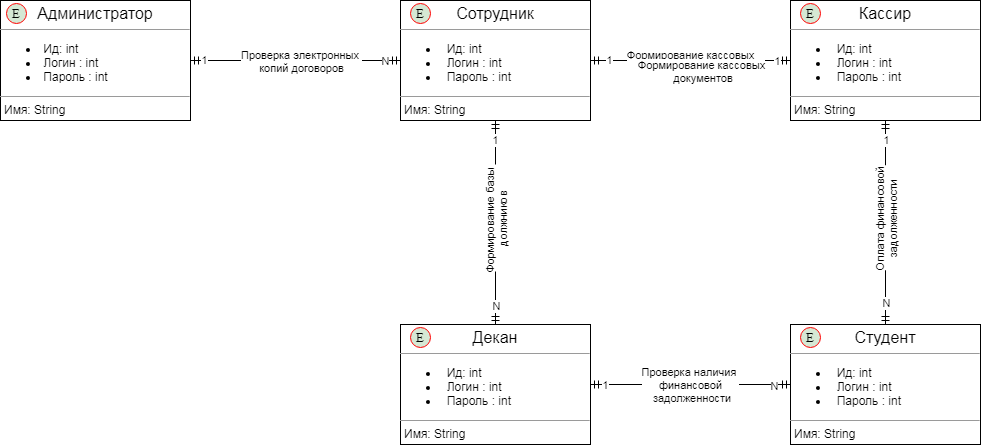

The diagram above was exported from draw.io. Its source (the exported page's mxGraphModel, read from the mxfile embedded in the PNG):
<mxGraphModel dx="2130" dy="1238" grid="1" gridSize="10" guides="1" tooltips="1" connect="1" arrows="1" fold="1" page="1" pageScale="1" pageWidth="1100" pageHeight="850" background="#ffffff" math="0" shadow="0">
  <root>
    <mxCell id="0" />
    <mxCell id="1" parent="0" />
    <mxCell id="t52puk9Ef_QGvwou6sRu-5" value="&lt;p style=&quot;margin: 4px 0px 0px ; text-align: center ; font-size: 16px&quot;&gt;&lt;font style=&quot;font-size: 16px&quot;&gt;Администратор&lt;/font&gt;&lt;/p&gt;&lt;hr size=&quot;1&quot;&gt;&lt;p style=&quot;margin: 0px ; margin-left: 4px&quot;&gt;&lt;/p&gt;&lt;span&gt;&lt;ul&gt;&lt;li&gt;&lt;span&gt;&amp;nbsp;Ид: int&lt;/span&gt;&lt;/li&gt;&lt;li&gt;&lt;span&gt;&amp;nbsp;Логин : int&lt;/span&gt;&lt;/li&gt;&lt;li&gt;&lt;span&gt;&amp;nbsp;Пароль : int&lt;/span&gt;&lt;/li&gt;&lt;/ul&gt;&lt;/span&gt;&lt;p&gt;&lt;/p&gt;&lt;hr size=&quot;1&quot;&gt;&lt;p style=&quot;margin: 0px ; margin-left: 4px&quot;&gt;Имя: String&lt;/p&gt;" style="verticalAlign=top;align=left;overflow=fill;fontSize=12;fontFamily=Helvetica;html=1;" parent="1" vertex="1">
      <mxGeometry x="180" y="120" width="190" height="120" as="geometry" />
    </mxCell>
    <mxCell id="t52puk9Ef_QGvwou6sRu-21" style="edgeStyle=orthogonalEdgeStyle;rounded=0;orthogonalLoop=1;jettySize=auto;html=1;startArrow=ERmandOne;startFill=0;endArrow=ERmandOne;endFill=0;" parent="1" source="t52puk9Ef_QGvwou6sRu-9" target="t52puk9Ef_QGvwou6sRu-11" edge="1">
      <mxGeometry relative="1" as="geometry" />
    </mxCell>
    <mxCell id="t52puk9Ef_QGvwou6sRu-23" value="Формирование базы&amp;nbsp;&lt;br&gt;должников" style="edgeLabel;html=1;align=center;verticalAlign=middle;resizable=0;points=[];horizontal=0;" parent="t52puk9Ef_QGvwou6sRu-21" vertex="1" connectable="0">
      <mxGeometry x="0.1566" y="2" relative="1" as="geometry">
        <mxPoint x="-2" y="-17.93" as="offset" />
      </mxGeometry>
    </mxCell>
    <mxCell id="t52puk9Ef_QGvwou6sRu-24" value="1" style="edgeLabel;html=1;align=center;verticalAlign=middle;resizable=0;points=[];" parent="t52puk9Ef_QGvwou6sRu-21" vertex="1" connectable="0">
      <mxGeometry x="-0.8678" y="-1" relative="1" as="geometry">
        <mxPoint y="6.21" as="offset" />
      </mxGeometry>
    </mxCell>
    <mxCell id="t52puk9Ef_QGvwou6sRu-25" value="N" style="edgeLabel;html=1;align=center;verticalAlign=middle;resizable=0;points=[];" parent="t52puk9Ef_QGvwou6sRu-21" vertex="1" connectable="0">
      <mxGeometry x="0.8158" relative="1" as="geometry">
        <mxPoint as="offset" />
      </mxGeometry>
    </mxCell>
    <mxCell id="t52puk9Ef_QGvwou6sRu-9" value="&lt;p style=&quot;margin: 4px 0px 0px ; text-align: center ; font-size: 16px&quot;&gt;Сотрудник&lt;/p&gt;&lt;hr size=&quot;1&quot;&gt;&lt;p style=&quot;margin: 0px ; margin-left: 4px&quot;&gt;&lt;/p&gt;&lt;ul&gt;&lt;li&gt;&amp;nbsp;&amp;nbsp;&lt;span&gt;Ид: int&lt;/span&gt;&lt;/li&gt;&lt;li&gt;&amp;nbsp;&amp;nbsp;&lt;span&gt;Логин : int&lt;/span&gt;&lt;/li&gt;&lt;li&gt;&lt;span&gt;&amp;nbsp; Пароль : int&lt;/span&gt;&lt;/li&gt;&lt;/ul&gt;&lt;p&gt;&lt;/p&gt;&lt;hr size=&quot;1&quot;&gt;&lt;p style=&quot;margin: 0px ; margin-left: 4px&quot;&gt;Имя: String&lt;/p&gt;" style="verticalAlign=top;align=left;overflow=fill;fontSize=12;fontFamily=Helvetica;html=1;" parent="1" vertex="1">
      <mxGeometry x="580" y="120" width="190" height="120" as="geometry" />
    </mxCell>
    <mxCell id="t52puk9Ef_QGvwou6sRu-28" style="edgeStyle=orthogonalEdgeStyle;rounded=0;orthogonalLoop=1;jettySize=auto;html=1;startArrow=ERmandOne;startFill=0;endArrow=ERmandOne;endFill=0;" parent="1" source="t52puk9Ef_QGvwou6sRu-11" target="t52puk9Ef_QGvwou6sRu-15" edge="1">
      <mxGeometry relative="1" as="geometry" />
    </mxCell>
    <mxCell id="t52puk9Ef_QGvwou6sRu-29" value="Проверка наличия&amp;nbsp;&lt;br&gt;финансовой&lt;br&gt;&amp;nbsp;задолженности" style="edgeLabel;html=1;align=center;verticalAlign=middle;resizable=0;points=[];" parent="t52puk9Ef_QGvwou6sRu-28" vertex="1" connectable="0">
      <mxGeometry x="-0.14" relative="1" as="geometry">
        <mxPoint x="14" as="offset" />
      </mxGeometry>
    </mxCell>
    <mxCell id="t52puk9Ef_QGvwou6sRu-30" value="1" style="edgeLabel;html=1;align=center;verticalAlign=middle;resizable=0;points=[];" parent="t52puk9Ef_QGvwou6sRu-28" vertex="1" connectable="0">
      <mxGeometry x="-0.8628" y="2" relative="1" as="geometry">
        <mxPoint x="1" y="2" as="offset" />
      </mxGeometry>
    </mxCell>
    <mxCell id="t52puk9Ef_QGvwou6sRu-31" value="N" style="edgeLabel;html=1;align=center;verticalAlign=middle;resizable=0;points=[];" parent="t52puk9Ef_QGvwou6sRu-28" vertex="1" connectable="0">
      <mxGeometry x="0.8269" y="-1" relative="1" as="geometry">
        <mxPoint as="offset" />
      </mxGeometry>
    </mxCell>
    <mxCell id="t52puk9Ef_QGvwou6sRu-11" value="&lt;p style=&quot;margin: 4px 0px 0px ; text-align: center ; font-size: 16px&quot;&gt;Декан&lt;/p&gt;&lt;hr size=&quot;1&quot;&gt;&lt;p style=&quot;margin: 0px ; margin-left: 4px&quot;&gt;&lt;/p&gt;&lt;ul&gt;&lt;li&gt;&amp;nbsp;&amp;nbsp;&lt;span&gt;Ид: int&lt;/span&gt;&lt;/li&gt;&lt;li&gt;&amp;nbsp;&amp;nbsp;&lt;span&gt;Логин : int&lt;/span&gt;&lt;/li&gt;&lt;li&gt;&amp;nbsp;&amp;nbsp;&lt;span&gt;Пароль : int&lt;/span&gt;&lt;/li&gt;&lt;/ul&gt;&lt;p&gt;&lt;/p&gt;&lt;hr size=&quot;1&quot;&gt;&lt;p style=&quot;margin: 0px ; margin-left: 4px&quot;&gt;Имя: String&lt;/p&gt;" style="verticalAlign=top;align=left;overflow=fill;fontSize=12;fontFamily=Helvetica;html=1;" parent="1" vertex="1">
      <mxGeometry x="580" y="444" width="190" height="120" as="geometry" />
    </mxCell>
    <mxCell id="t52puk9Ef_QGvwou6sRu-34" style="edgeStyle=orthogonalEdgeStyle;rounded=0;orthogonalLoop=1;jettySize=auto;html=1;entryX=1;entryY=0.5;entryDx=0;entryDy=0;startArrow=ERmandOne;startFill=0;endArrow=ERmandOne;endFill=0;" parent="1" source="t52puk9Ef_QGvwou6sRu-13" target="t52puk9Ef_QGvwou6sRu-9" edge="1">
      <mxGeometry relative="1" as="geometry" />
    </mxCell>
    <mxCell id="t52puk9Ef_QGvwou6sRu-38" value="Формирование кассовых&lt;br&gt;&amp;nbsp;документов" style="edgeLabel;html=1;align=center;verticalAlign=middle;resizable=0;points=[];" parent="t52puk9Ef_QGvwou6sRu-34" vertex="1" connectable="0">
      <mxGeometry x="0.2167" relative="1" as="geometry">
        <mxPoint x="21.67" as="offset" />
      </mxGeometry>
    </mxCell>
    <mxCell id="t52puk9Ef_QGvwou6sRu-39" value="1" style="edgeLabel;html=1;align=center;verticalAlign=middle;resizable=0;points=[];" parent="t52puk9Ef_QGvwou6sRu-34" vertex="1" connectable="0">
      <mxGeometry x="-0.8917" y="2" relative="1" as="geometry">
        <mxPoint x="-4" y="-2" as="offset" />
      </mxGeometry>
    </mxCell>
    <mxCell id="t52puk9Ef_QGvwou6sRu-40" value="1" style="edgeLabel;html=1;align=center;verticalAlign=middle;resizable=0;points=[];" parent="t52puk9Ef_QGvwou6sRu-34" vertex="1" connectable="0">
      <mxGeometry x="0.825" y="-2" relative="1" as="geometry">
        <mxPoint y="1" as="offset" />
      </mxGeometry>
    </mxCell>
    <mxCell id="t52puk9Ef_QGvwou6sRu-13" value="&lt;p style=&quot;margin: 4px 0px 0px ; text-align: center ; font-size: 16px&quot;&gt;&lt;font style=&quot;font-size: 16px&quot;&gt;Кассир&lt;/font&gt;&lt;/p&gt;&lt;hr size=&quot;1&quot;&gt;&lt;p style=&quot;margin: 0px ; margin-left: 4px&quot;&gt;&lt;/p&gt;&lt;ul&gt;&lt;li&gt;&lt;span&gt;&amp;nbsp;&lt;/span&gt;&amp;nbsp;&lt;span&gt;Ид: int&lt;/span&gt;&lt;/li&gt;&lt;li&gt;&lt;span&gt;&amp;nbsp;&lt;/span&gt;&amp;nbsp;&lt;span&gt;Логин : int&lt;/span&gt;&lt;/li&gt;&lt;li&gt;&lt;span&gt;&amp;nbsp;&lt;/span&gt;&amp;nbsp;&lt;span&gt;Пароль : int&lt;/span&gt;&lt;/li&gt;&lt;/ul&gt;&lt;p&gt;&lt;/p&gt;&lt;hr size=&quot;1&quot;&gt;&lt;p style=&quot;margin: 0px ; margin-left: 4px&quot;&gt;Имя: String&lt;/p&gt;" style="verticalAlign=top;align=left;overflow=fill;fontSize=12;fontFamily=Helvetica;html=1;" parent="1" vertex="1">
      <mxGeometry x="970" y="120" width="190" height="120" as="geometry" />
    </mxCell>
    <mxCell id="t52puk9Ef_QGvwou6sRu-33" style="edgeStyle=orthogonalEdgeStyle;rounded=0;orthogonalLoop=1;jettySize=auto;html=1;entryX=0.5;entryY=1;entryDx=0;entryDy=0;startArrow=ERmandOne;startFill=0;endArrow=ERmandOne;endFill=0;" parent="1" source="t52puk9Ef_QGvwou6sRu-15" target="t52puk9Ef_QGvwou6sRu-13" edge="1">
      <mxGeometry relative="1" as="geometry" />
    </mxCell>
    <mxCell id="t52puk9Ef_QGvwou6sRu-35" value="Оплата финансовой&lt;br&gt;задолженности" style="edgeLabel;html=1;align=center;verticalAlign=middle;resizable=0;points=[];horizontal=0;" parent="t52puk9Ef_QGvwou6sRu-33" vertex="1" connectable="0">
      <mxGeometry x="-0.2745" y="-2" relative="1" as="geometry">
        <mxPoint x="-2" y="-29.83" as="offset" />
      </mxGeometry>
    </mxCell>
    <mxCell id="t52puk9Ef_QGvwou6sRu-36" value="N" style="edgeLabel;html=1;align=center;verticalAlign=middle;resizable=0;points=[];" parent="t52puk9Ef_QGvwou6sRu-33" vertex="1" connectable="0">
      <mxGeometry x="-0.768" relative="1" as="geometry">
        <mxPoint as="offset" />
      </mxGeometry>
    </mxCell>
    <mxCell id="t52puk9Ef_QGvwou6sRu-37" value="1" style="edgeLabel;html=1;align=center;verticalAlign=middle;resizable=0;points=[];" parent="t52puk9Ef_QGvwou6sRu-33" vertex="1" connectable="0">
      <mxGeometry x="0.8497" y="-2" relative="1" as="geometry">
        <mxPoint x="-2" y="2" as="offset" />
      </mxGeometry>
    </mxCell>
    <mxCell id="t52puk9Ef_QGvwou6sRu-15" value="&lt;p style=&quot;margin: 4px 0px 0px ; text-align: center ; font-size: 16px&quot;&gt;&lt;font style=&quot;font-size: 16px&quot;&gt;Студент&lt;/font&gt;&lt;/p&gt;&lt;hr size=&quot;1&quot;&gt;&lt;p style=&quot;margin: 0px ; margin-left: 4px&quot;&gt;&lt;/p&gt;&lt;ul&gt;&lt;li&gt;&lt;span&gt;&amp;nbsp;&lt;/span&gt;&amp;nbsp;&lt;span&gt;Ид: int&lt;/span&gt;&lt;/li&gt;&lt;li&gt;&amp;nbsp;&amp;nbsp;&lt;span&gt;Логин : int&lt;/span&gt;&lt;/li&gt;&lt;li&gt;&amp;nbsp;&amp;nbsp;&lt;span&gt;Пароль : int&lt;/span&gt;&lt;/li&gt;&lt;/ul&gt;&lt;p&gt;&lt;/p&gt;&lt;hr size=&quot;1&quot;&gt;&lt;p style=&quot;margin: 0px ; margin-left: 4px&quot;&gt;Имя: String&lt;/p&gt;" style="verticalAlign=top;align=left;overflow=fill;fontSize=12;fontFamily=Helvetica;html=1;" parent="1" vertex="1">
      <mxGeometry x="970" y="444" width="190" height="120" as="geometry" />
    </mxCell>
    <mxCell id="t52puk9Ef_QGvwou6sRu-17" value="" style="endArrow=ERmandOne;startArrow=ERmandOne;html=1;entryX=0;entryY=0.5;entryDx=0;entryDy=0;startFill=0;endFill=0;" parent="1" target="t52puk9Ef_QGvwou6sRu-9" edge="1">
      <mxGeometry width="50" height="50" relative="1" as="geometry">
        <mxPoint x="370" y="180" as="sourcePoint" />
        <mxPoint x="420" y="130" as="targetPoint" />
      </mxGeometry>
    </mxCell>
    <mxCell id="t52puk9Ef_QGvwou6sRu-18" value="Проверка электронных &lt;br&gt;копий договоров" style="edgeLabel;html=1;align=center;verticalAlign=middle;resizable=0;points=[];" parent="t52puk9Ef_QGvwou6sRu-17" vertex="1" connectable="0">
      <mxGeometry x="-0.2322" y="-1" relative="1" as="geometry">
        <mxPoint x="29.31" y="-1" as="offset" />
      </mxGeometry>
    </mxCell>
    <mxCell id="t52puk9Ef_QGvwou6sRu-19" value="1" style="edgeLabel;html=1;align=center;verticalAlign=middle;resizable=0;points=[];" parent="t52puk9Ef_QGvwou6sRu-17" vertex="1" connectable="0">
      <mxGeometry x="-0.8693" y="1" relative="1" as="geometry">
        <mxPoint as="offset" />
      </mxGeometry>
    </mxCell>
    <mxCell id="t52puk9Ef_QGvwou6sRu-20" value="N" style="edgeLabel;html=1;align=center;verticalAlign=middle;resizable=0;points=[];" parent="t52puk9Ef_QGvwou6sRu-17" vertex="1" connectable="0">
      <mxGeometry x="0.891" y="-2" relative="1" as="geometry">
        <mxPoint x="-3.619999999999999" y="-2" as="offset" />
      </mxGeometry>
    </mxCell>
    <mxCell id="t52puk9Ef_QGvwou6sRu-42" value="Формирование кассовых&lt;br&gt;&amp;nbsp;документов" style="edgeLabel;html=1;align=center;verticalAlign=middle;resizable=0;points=[];" parent="1" vertex="1" connectable="0">
      <mxGeometry x="880.0033333333333" y="190" as="geometry" />
    </mxCell>
    <mxCell id="T57Bn3KB3yOizCGX-4vs-1" value="&lt;font face=&quot;Times New Roman&quot; style=&quot;font-size: 13px&quot;&gt;Е&lt;/font&gt;" style="ellipse;whiteSpace=wrap;html=1;aspect=fixed;fillColor=#d5e8d4;strokeColor=#FF0000;" vertex="1" parent="1">
      <mxGeometry x="186" y="123" width="20" height="20" as="geometry" />
    </mxCell>
    <mxCell id="T57Bn3KB3yOizCGX-4vs-2" value="&lt;font face=&quot;Times New Roman&quot; style=&quot;font-size: 13px&quot;&gt;Е&lt;/font&gt;" style="ellipse;whiteSpace=wrap;html=1;aspect=fixed;fillColor=#d5e8d4;strokeColor=#FF0000;" vertex="1" parent="1">
      <mxGeometry x="590" y="123" width="20" height="20" as="geometry" />
    </mxCell>
    <mxCell id="T57Bn3KB3yOizCGX-4vs-3" value="&lt;font face=&quot;Times New Roman&quot; style=&quot;font-size: 13px&quot;&gt;Е&lt;/font&gt;" style="ellipse;whiteSpace=wrap;html=1;aspect=fixed;fillColor=#d5e8d4;strokeColor=#FF0000;" vertex="1" parent="1">
      <mxGeometry x="980" y="123" width="20" height="20" as="geometry" />
    </mxCell>
    <mxCell id="T57Bn3KB3yOizCGX-4vs-4" value="&lt;font face=&quot;Times New Roman&quot; style=&quot;font-size: 13px&quot;&gt;Е&lt;/font&gt;" style="ellipse;whiteSpace=wrap;html=1;aspect=fixed;fillColor=#d5e8d4;strokeColor=#FF0000;" vertex="1" parent="1">
      <mxGeometry x="590" y="447" width="20" height="20" as="geometry" />
    </mxCell>
    <mxCell id="T57Bn3KB3yOizCGX-4vs-5" value="&lt;font face=&quot;Times New Roman&quot; style=&quot;font-size: 13px&quot;&gt;Е&lt;/font&gt;" style="ellipse;whiteSpace=wrap;html=1;aspect=fixed;fillColor=#d5e8d4;strokeColor=#FF0000;" vertex="1" parent="1">
      <mxGeometry x="980" y="447" width="20" height="20" as="geometry" />
    </mxCell>
  </root>
</mxGraphModel>